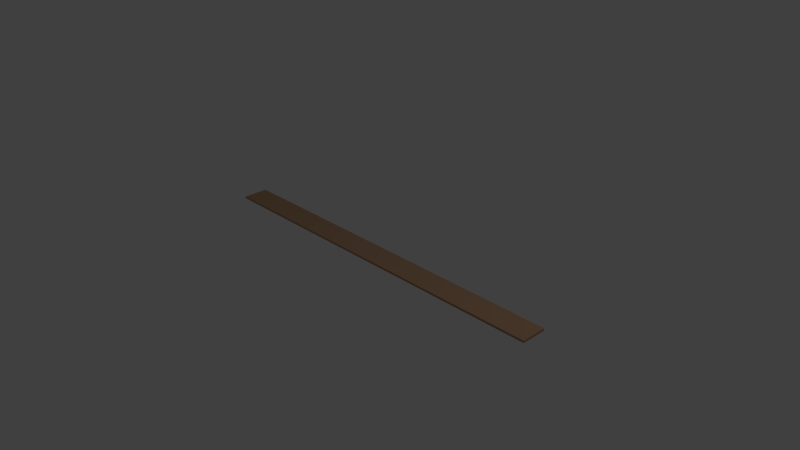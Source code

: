 # Source: Plank.blend  (saved by Blender 2.71.0; exported with 4.5.12 LTS)
import bpy
from mathutils import Matrix  # noqa: F401  (used for matrix-valued properties, if any)

bpy.ops.wm.read_factory_settings(use_empty=True)
scene = bpy.context.scene
scene.name = 'Scene'

# ---- collections
col_collection_1 = bpy.data.collections.new('Collection 1'); scene.collection.children.link(col_collection_1)

# ---- materials (node trees are filled in below, after node groups)
mat_plankmaterial = bpy.data.materials.new('PlankMaterial')
mat_plankmaterial.alpha_threshold = 0.0
mat_plankmaterial.use_transparent_shadow = False
mat_plankmaterial.diffuse_color = (0.5071, 0.3062, 0.1805, 1.0)
mat_plankmaterial.roughness = 0.5
mat_plankmaterial.line_color = (0.0, 0.0, 0.0, 1.0)

# ---- material node trees

# ---- world
world_world = bpy.data.worlds.new('World'); scene.world = world_world
world_world.color = (0.05088, 0.05088, 0.05088)
world_world.use_sun_shadow = False
world_world.sun_shadow_jitter_overblur = 0.0
world_world.cycles.sampling_method = 'MANUAL'
world_world.cycles.sample_map_resolution = 256

# ---- cameras
cam_camera = bpy.data.cameras.new('Camera')
cam_camera.clip_end = 100.0
cam_camera.lens = 35.0
cam_camera.sensor_width = 32.0
cam_camera.sensor_height = 18.0
cam_camera.ortho_scale = 7.314
cam_camera.dof.focus_distance = 0.0
cam_camera.dof.aperture_fstop = 128.0

# ---- lights
light_lamp = bpy.data.lights.new('Lamp', 'POINT')
light_lamp.transmission_factor = 0.0
light_lamp.cutoff_distance = 30.0
light_lamp.energy = 100.0
light_lamp.shadow_buffer_clip_start = 1.001
light_lamp.shadow_soft_size = 0.1
light_lamp.shadow_maximum_resolution = 0.006
light_lamp.use_absolute_resolution = True
light_lamp.cycles.use_multiple_importance_sampling = False

# ---- meshes
me_cube = bpy.data.meshes.new('Cube')
me_cube.from_pydata([(1.0, 1.0, -1.0), (1.0, -1.0, -1.0), (-1.0, -1.0, -1.0), (-1.0, 1.0, -1.0), (1.0, 1.0, 1.0), (1.0, -1.0, 1.0), (-1.0, -1.0, 1.0), (-1.0, 1.0, 1.0)], [], [(0, 1, 2, 3), (4, 7, 6, 5), (0, 4, 5, 1), (1, 5, 6, 2), (2, 6, 7, 3), (4, 0, 3, 7)])
me_cube.materials.append(mat_plankmaterial)
me_cube.use_remesh_preserve_volume = False
me_cube.use_remesh_preserve_attributes = False
me_cube.use_mirror_vertex_groups = False
me_cube.update()

# ---- objects
ob_cube = bpy.data.objects.new('Cube', me_cube)
ob_lamp = bpy.data.objects.new('Lamp', light_lamp)
ob_camera = bpy.data.objects.new('Camera', cam_camera)

# ---- transforms, parenting, visibility, modifiers, constraints
ob_cube.location = (0.0, 0.0, 0.0)
ob_cube.scale = (2.624, 0.175, -0.01489)
ob_cube.lock_rotations_4d = False
ob_cube.empty_display_type = 'ARROWS'
ob_cube.lineart.crease_threshold = 0.0
ob_lamp.location = (4.076, 1.005, 5.904)
ob_lamp.rotation_euler = (0.6503, 0.05522, 1.866)
ob_lamp.lock_rotations_4d = False
ob_lamp.empty_display_type = 'ARROWS'
ob_lamp.color = (0.0, 0.0, 0.0, 0.0)
ob_lamp.lineart.crease_threshold = 0.0
ob_camera.location = (7.481, -6.508, 5.344)
ob_camera.rotation_euler = (1.109, 0.01082, 0.8149)
ob_camera.lock_rotations_4d = False
ob_camera.empty_display_type = 'ARROWS'
ob_camera.color = (0.0, 0.0, 0.0, 0.0)
ob_camera.display_type = 'WIRE'
ob_camera.lineart.crease_threshold = 0.0

# ---- collection membership
col_collection_1.objects.link(ob_cube)
col_collection_1.objects.link(ob_lamp)
col_collection_1.objects.link(ob_camera)

# ---- scene / render settings (as saved in the file)
scene.camera = ob_camera
scene.frame_start = 1; scene.frame_end = 250; scene.frame_set(1)
scene.render.engine = 'BLENDER_EEVEE_NEXT'
scene.render.resolution_percentage = 50
scene.render.dither_intensity = 0.0
scene.cycles.use_denoising = False
scene.cycles.samples = 10
scene.cycles.sampling_pattern = 'TABULATED_SOBOL'
scene.cycles.light_sampling_threshold = 0.0
scene.cycles.use_adaptive_sampling = False
scene.cycles.use_light_tree = False
scene.cycles.blur_glossy = 0.0
scene.cycles.volume_bounces = 1
scene.cycles.pixel_filter_type = 'GAUSSIAN'
scene.cycles.sample_clamp_indirect = 0.0
scene.view_settings.view_transform = 'Standard'
bpy.context.view_layer.update()
